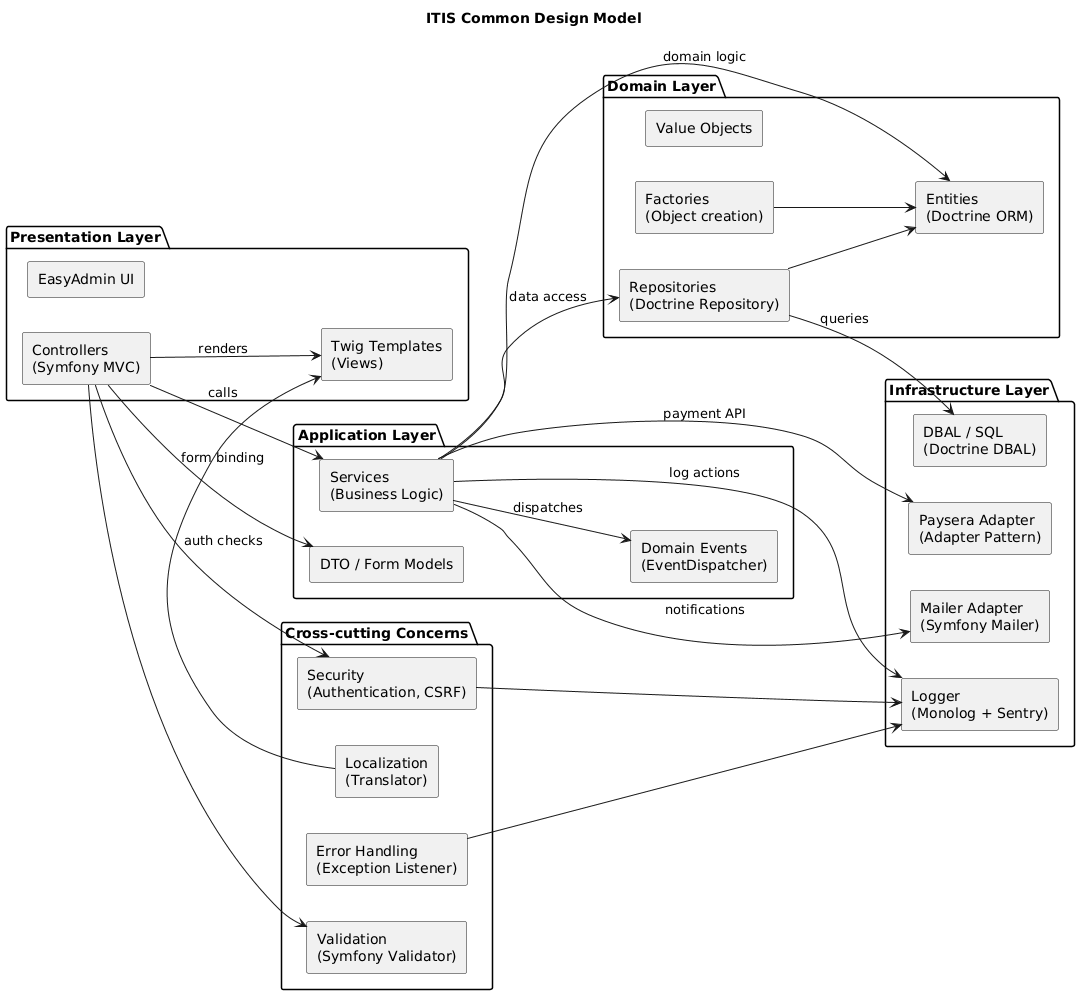

The diagram above was rendered by PlantUML. Its source (embedded in the PNG):
@startuml
title ITIS Common Design Model

skinparam componentStyle rectangle
left to right direction

package "Presentation Layer" {
    component "Controllers\n(Symfony MVC)" as Controllers
    component "Twig Templates\n(Views)" as Views
    component "EasyAdmin UI" as AdminUI
}

package "Application Layer" {
    component "Services\n(Business Logic)" as Services
    component "DTO / Form Models" as DTOs
    component "Domain Events\n(EventDispatcher)" as Events
}

package "Domain Layer" {
    component "Entities\n(Doctrine ORM)" as Entities
    component "Repositories\n(Doctrine Repository)" as Repositories
    component "Factories\n(Object creation)" as Factories
    component "Value Objects" as VO
}

package "Infrastructure Layer" {
    component "Paysera Adapter\n(Adapter Pattern)" as Paysera
    component "Mailer Adapter\n(Symfony Mailer)" as Mailer
    component "Logger\n(Monolog + Sentry)" as Logger
    component "DBAL / SQL\n(Doctrine DBAL)" as DBAL
}

package "Cross-cutting Concerns" {
    component "Security\n(Authentication, CSRF)" as Security
    component "Validation\n(Symfony Validator)" as Validation
    component "Localization\n(Translator)" as Localization
    component "Error Handling\n(Exception Listener)" as ErrorHandler
}

'====================
' DEPENDENCIES
'====================

Controllers --> Services : calls
Controllers --> Views : renders
Controllers --> DTOs : form binding
Controllers --> Security : auth checks
Controllers --> Validation

Services --> Repositories : data access
Services --> Entities : domain logic
Services --> Events : dispatches
Services --> Logger : log actions
Services --> Paysera : payment API
Services --> Mailer : notifications

Repositories --> DBAL : queries
Repositories --> Entities

Factories --> Entities

ErrorHandler --> Logger
Security --> Logger

Localization --> Views
@enduml